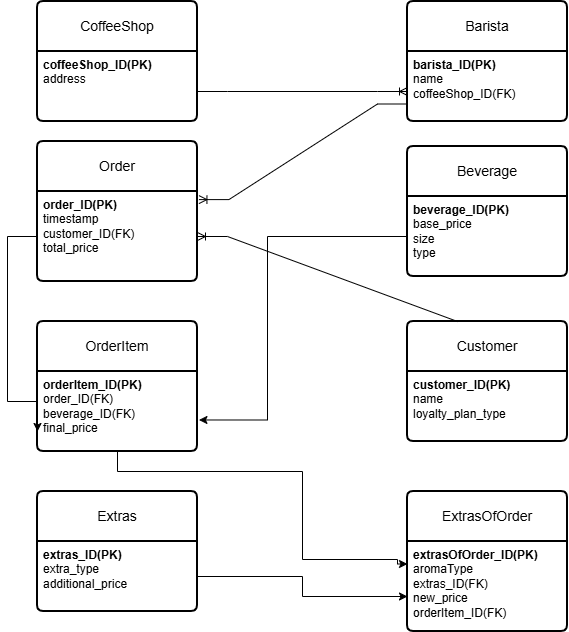

The diagram above was exported from draw.io. Its source (the exported page's mxGraphModel, read from the mxfile embedded in the PNG):
<mxGraphModel dx="1128" dy="619" grid="1" gridSize="10" guides="1" tooltips="1" connect="1" arrows="1" fold="1" page="1" pageScale="1" pageWidth="850" pageHeight="1100" math="0" shadow="0" extFonts="Permanent Marker^https://fonts.googleapis.com/css?family=Permanent+Marker">
  <root>
    <mxCell id="0" />
    <mxCell id="1" parent="0" />
    <mxCell id="hiX0oWA75q2FGmf8UFmE-1" parent="1" style="swimlane;childLayout=stackLayout;horizontal=1;startSize=50;horizontalStack=0;rounded=1;fontSize=14;fontStyle=0;strokeWidth=2;resizeParent=0;resizeLast=1;shadow=0;dashed=0;align=center;arcSize=4;whiteSpace=wrap;html=1;" value="Customer" vertex="1">
      <mxGeometry height="120" width="160" x="480" y="360" as="geometry" />
    </mxCell>
    <mxCell id="hiX0oWA75q2FGmf8UFmE-2" parent="hiX0oWA75q2FGmf8UFmE-1" style="align=left;strokeColor=none;fillColor=none;spacingLeft=4;spacingRight=4;fontSize=12;verticalAlign=top;resizable=0;rotatable=0;part=1;html=1;whiteSpace=wrap;" value="&lt;div&gt;&lt;b&gt;customer_ID(PK)&lt;/b&gt;&lt;/div&gt;name&lt;div&gt;loyalty_plan_type&lt;/div&gt;" vertex="1">
      <mxGeometry height="70" width="160" y="50" as="geometry" />
    </mxCell>
    <mxCell id="hiX0oWA75q2FGmf8UFmE-3" parent="1" style="swimlane;childLayout=stackLayout;horizontal=1;startSize=50;horizontalStack=0;rounded=1;fontSize=14;fontStyle=0;strokeWidth=2;resizeParent=0;resizeLast=1;shadow=0;dashed=0;align=center;arcSize=4;whiteSpace=wrap;html=1;" value="Beverage" vertex="1">
      <mxGeometry height="130" width="160" x="480" y="185" as="geometry" />
    </mxCell>
    <mxCell id="hiX0oWA75q2FGmf8UFmE-4" parent="hiX0oWA75q2FGmf8UFmE-3" style="align=left;strokeColor=none;fillColor=none;spacingLeft=4;spacingRight=4;fontSize=12;verticalAlign=top;resizable=0;rotatable=0;part=1;html=1;whiteSpace=wrap;" value="&lt;b&gt;beverage_ID(PK)&lt;/b&gt;&lt;div&gt;base_price&lt;/div&gt;&lt;div&gt;size&lt;/div&gt;&lt;div&gt;type&lt;/div&gt;" vertex="1">
      <mxGeometry height="80" width="160" y="50" as="geometry" />
    </mxCell>
    <mxCell id="hiX0oWA75q2FGmf8UFmE-5" parent="1" style="swimlane;childLayout=stackLayout;horizontal=1;startSize=50;horizontalStack=0;rounded=1;fontSize=14;fontStyle=0;strokeWidth=2;resizeParent=0;resizeLast=1;shadow=0;dashed=0;align=center;arcSize=4;whiteSpace=wrap;html=1;" value="Order" vertex="1">
      <mxGeometry height="140" width="160" x="110" y="180" as="geometry" />
    </mxCell>
    <mxCell id="hiX0oWA75q2FGmf8UFmE-6" parent="hiX0oWA75q2FGmf8UFmE-5" style="align=left;strokeColor=none;fillColor=none;spacingLeft=4;spacingRight=4;fontSize=12;verticalAlign=top;resizable=0;rotatable=0;part=1;html=1;whiteSpace=wrap;" value="&lt;b&gt;order_ID(PK)&lt;/b&gt;&lt;div&gt;timestamp&lt;/div&gt;&lt;div&gt;&lt;span style=&quot;background-color: transparent; color: light-dark(rgb(0, 0, 0), rgb(255, 255, 255));&quot;&gt;customer_ID(FK)&lt;/span&gt;&lt;/div&gt;&lt;div&gt;total_price&lt;/div&gt;" vertex="1">
      <mxGeometry height="90" width="160" y="50" as="geometry" />
    </mxCell>
    <mxCell id="hiX0oWA75q2FGmf8UFmE-11" parent="1" style="swimlane;childLayout=stackLayout;horizontal=1;startSize=50;horizontalStack=0;rounded=1;fontSize=14;fontStyle=0;strokeWidth=2;resizeParent=0;resizeLast=1;shadow=0;dashed=0;align=center;arcSize=4;whiteSpace=wrap;html=1;" value="ExtrasOfOrder" vertex="1">
      <mxGeometry height="140" width="160" x="480" y="530" as="geometry" />
    </mxCell>
    <mxCell id="hiX0oWA75q2FGmf8UFmE-12" parent="hiX0oWA75q2FGmf8UFmE-11" style="align=left;strokeColor=none;fillColor=none;spacingLeft=4;spacingRight=4;fontSize=12;verticalAlign=top;resizable=0;rotatable=0;part=1;html=1;whiteSpace=wrap;" value="&lt;b&gt;extrasOfOrder_ID(PK)&lt;/b&gt;&lt;br&gt;aromaType&lt;br&gt;extras_ID(FK)&lt;div&gt;new_price&lt;/div&gt;&lt;div&gt;orderItem_ID(FK)&lt;/div&gt;" vertex="1">
      <mxGeometry height="90" width="160" y="50" as="geometry" />
    </mxCell>
    <mxCell id="hiX0oWA75q2FGmf8UFmE-13" parent="1" style="swimlane;childLayout=stackLayout;horizontal=1;startSize=50;horizontalStack=0;rounded=1;fontSize=14;fontStyle=0;strokeWidth=2;resizeParent=0;resizeLast=1;shadow=0;dashed=0;align=center;arcSize=4;whiteSpace=wrap;html=1;" value="Extras" vertex="1">
      <mxGeometry height="120" width="160" x="110" y="530" as="geometry" />
    </mxCell>
    <mxCell id="hiX0oWA75q2FGmf8UFmE-14" parent="hiX0oWA75q2FGmf8UFmE-13" style="align=left;strokeColor=none;fillColor=none;spacingLeft=4;spacingRight=4;fontSize=12;verticalAlign=top;resizable=0;rotatable=0;part=1;html=1;whiteSpace=wrap;" value="&lt;b&gt;extras_ID(PK)&lt;/b&gt;&lt;div&gt;extra_type&lt;/div&gt;&lt;div&gt;additional_price&lt;/div&gt;&lt;div&gt;&lt;br&gt;&lt;/div&gt;" vertex="1">
      <mxGeometry height="70" width="160" y="50" as="geometry" />
    </mxCell>
    <mxCell id="hiX0oWA75q2FGmf8UFmE-17" parent="1" style="swimlane;childLayout=stackLayout;horizontal=1;startSize=50;horizontalStack=0;rounded=1;fontSize=14;fontStyle=0;strokeWidth=2;resizeParent=0;resizeLast=1;shadow=0;dashed=0;align=center;arcSize=4;whiteSpace=wrap;html=1;" value="OrderItem" vertex="1">
      <mxGeometry height="130" width="160" x="110" y="360" as="geometry" />
    </mxCell>
    <mxCell id="hiX0oWA75q2FGmf8UFmE-18" parent="hiX0oWA75q2FGmf8UFmE-17" style="align=left;strokeColor=none;fillColor=none;spacingLeft=4;spacingRight=4;fontSize=12;verticalAlign=top;resizable=0;rotatable=0;part=1;html=1;whiteSpace=wrap;" value="&lt;b&gt;orderItem_ID(PK)&lt;/b&gt;&lt;div&gt;order_ID(FK)&lt;/div&gt;&lt;div&gt;beverage_ID(FK)&lt;/div&gt;&lt;div&gt;final_price&lt;/div&gt;&lt;div&gt;&lt;br&gt;&lt;/div&gt;" vertex="1">
      <mxGeometry height="80" width="160" y="50" as="geometry" />
    </mxCell>
    <mxCell id="hiX0oWA75q2FGmf8UFmE-19" parent="1" style="swimlane;childLayout=stackLayout;horizontal=1;startSize=50;horizontalStack=0;rounded=1;fontSize=14;fontStyle=0;strokeWidth=2;resizeParent=0;resizeLast=1;shadow=0;dashed=0;align=center;arcSize=4;whiteSpace=wrap;html=1;" value="Barista" vertex="1">
      <mxGeometry height="120" width="160" x="480" y="40" as="geometry" />
    </mxCell>
    <mxCell id="hiX0oWA75q2FGmf8UFmE-20" parent="hiX0oWA75q2FGmf8UFmE-19" style="align=left;strokeColor=none;fillColor=none;spacingLeft=4;spacingRight=4;fontSize=12;verticalAlign=top;resizable=0;rotatable=0;part=1;html=1;whiteSpace=wrap;" value="&lt;div&gt;&lt;b&gt;barista_ID(PK)&lt;/b&gt;&lt;/div&gt;&lt;div&gt;name&lt;/div&gt;&lt;div&gt;coffeeShop_ID(FK)&lt;/div&gt;" vertex="1">
      <mxGeometry height="70" width="160" y="50" as="geometry" />
    </mxCell>
    <mxCell id="hiX0oWA75q2FGmf8UFmE-21" parent="1" style="swimlane;childLayout=stackLayout;horizontal=1;startSize=50;horizontalStack=0;rounded=1;fontSize=14;fontStyle=0;strokeWidth=2;resizeParent=0;resizeLast=1;shadow=0;dashed=0;align=center;arcSize=4;whiteSpace=wrap;html=1;" value="CoffeeShop" vertex="1">
      <mxGeometry height="120" width="160" x="110" y="40" as="geometry" />
    </mxCell>
    <mxCell id="hiX0oWA75q2FGmf8UFmE-22" parent="hiX0oWA75q2FGmf8UFmE-21" style="align=left;strokeColor=none;fillColor=none;spacingLeft=4;spacingRight=4;fontSize=12;verticalAlign=top;resizable=0;rotatable=0;part=1;html=1;whiteSpace=wrap;" value="&lt;b&gt;coffeeShop_ID(PK)&lt;/b&gt;&lt;div&gt;address&lt;/div&gt;" vertex="1">
      <mxGeometry height="70" width="160" y="50" as="geometry" />
    </mxCell>
    <mxCell id="hiX0oWA75q2FGmf8UFmE-24" edge="1" parent="1" style="edgeStyle=entityRelationEdgeStyle;fontSize=12;html=1;endArrow=ERoneToMany;rounded=0;entryX=0;entryY=0.75;entryDx=0;entryDy=0;" target="hiX0oWA75q2FGmf8UFmE-19" value="">
      <mxGeometry height="100" relative="1" width="100" as="geometry">
        <mxPoint x="270" y="130" as="sourcePoint" />
        <mxPoint x="360" y="30" as="targetPoint" />
      </mxGeometry>
    </mxCell>
    <mxCell id="hiX0oWA75q2FGmf8UFmE-25" edge="1" parent="1" source="hiX0oWA75q2FGmf8UFmE-20" style="edgeStyle=entityRelationEdgeStyle;fontSize=12;html=1;endArrow=ERoneToMany;rounded=0;entryX=1.009;entryY=0.09;entryDx=0;entryDy=0;entryPerimeter=0;exitX=0;exitY=0.75;exitDx=0;exitDy=0;" target="hiX0oWA75q2FGmf8UFmE-6" value="">
      <mxGeometry height="100" relative="1" width="100" as="geometry">
        <mxPoint x="390" y="230" as="sourcePoint" />
        <mxPoint x="360" y="120" as="targetPoint" />
      </mxGeometry>
    </mxCell>
    <mxCell id="hiX0oWA75q2FGmf8UFmE-27" edge="1" parent="1" source="hiX0oWA75q2FGmf8UFmE-4" style="edgeStyle=orthogonalEdgeStyle;rounded=0;orthogonalLoop=1;jettySize=auto;html=1;entryX=1.009;entryY=0.606;entryDx=0;entryDy=0;entryPerimeter=0;" target="hiX0oWA75q2FGmf8UFmE-18">
      <mxGeometry relative="1" as="geometry">
        <Array as="points">
          <mxPoint x="340" y="275" />
          <mxPoint x="340" y="459" />
        </Array>
      </mxGeometry>
    </mxCell>
    <mxCell id="hiX0oWA75q2FGmf8UFmE-28" edge="1" parent="1" source="hiX0oWA75q2FGmf8UFmE-6" style="edgeStyle=orthogonalEdgeStyle;rounded=0;orthogonalLoop=1;jettySize=auto;html=1;entryX=0;entryY=0.75;entryDx=0;entryDy=0;" target="hiX0oWA75q2FGmf8UFmE-18">
      <mxGeometry relative="1" as="geometry">
        <Array as="points">
          <mxPoint x="80" y="275" />
          <mxPoint x="80" y="440" />
          <mxPoint x="110" y="440" />
        </Array>
      </mxGeometry>
    </mxCell>
    <mxCell id="hiX0oWA75q2FGmf8UFmE-30" edge="1" parent="1" source="hiX0oWA75q2FGmf8UFmE-1" style="edgeStyle=entityRelationEdgeStyle;fontSize=12;html=1;endArrow=ERoneToMany;rounded=0;exitX=0.5;exitY=0;exitDx=0;exitDy=0;entryX=1;entryY=0.5;entryDx=0;entryDy=0;" target="hiX0oWA75q2FGmf8UFmE-6" value="">
      <mxGeometry height="100" relative="1" width="100" as="geometry">
        <mxPoint x="260" y="310" as="sourcePoint" />
        <mxPoint x="360" y="210" as="targetPoint" />
      </mxGeometry>
    </mxCell>
    <mxCell id="hiX0oWA75q2FGmf8UFmE-33" edge="1" parent="1" source="hiX0oWA75q2FGmf8UFmE-14" style="edgeStyle=orthogonalEdgeStyle;rounded=0;orthogonalLoop=1;jettySize=auto;html=1;entryX=0;entryY=0.75;entryDx=0;entryDy=0;" target="hiX0oWA75q2FGmf8UFmE-11">
      <mxGeometry relative="1" as="geometry" />
    </mxCell>
    <mxCell id="hiX0oWA75q2FGmf8UFmE-34" edge="1" parent="1" source="hiX0oWA75q2FGmf8UFmE-18" style="edgeStyle=orthogonalEdgeStyle;rounded=0;orthogonalLoop=1;jettySize=auto;html=1;entryX=0;entryY=0.25;entryDx=0;entryDy=0;" target="hiX0oWA75q2FGmf8UFmE-12">
      <mxGeometry relative="1" as="geometry">
        <Array as="points">
          <mxPoint x="190" y="510" />
          <mxPoint x="375" y="510" />
          <mxPoint x="375" y="598" />
          <mxPoint x="470" y="598" />
          <mxPoint x="470" y="603" />
        </Array>
      </mxGeometry>
    </mxCell>
  </root>
</mxGraphModel>